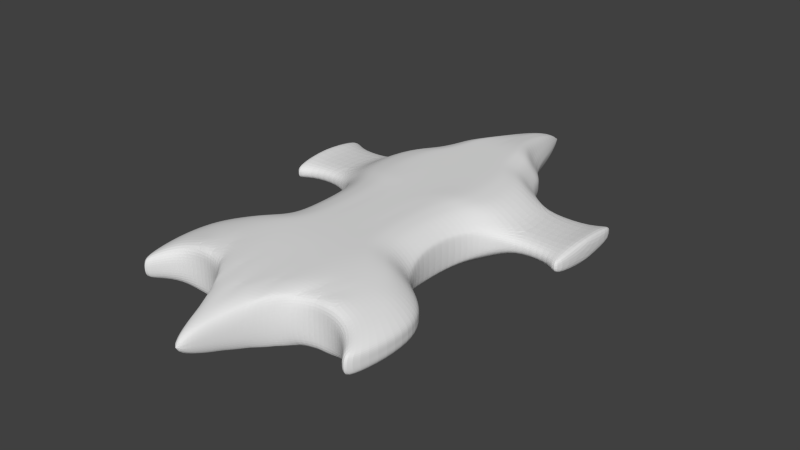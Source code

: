 # Source: editablecarrier.blend  (saved by Blender 2.67.0; exported with 4.5.12 LTS)
import bpy
from mathutils import Matrix  # noqa: F401  (used for matrix-valued properties, if any)

bpy.ops.wm.read_factory_settings(use_empty=True)
scene = bpy.context.scene
scene.name = 'Scene'

# ---- collections
col_collection_1 = bpy.data.collections.new('Collection 1'); scene.collection.children.link(col_collection_1)

# ---- world
world_world = bpy.data.worlds.new('World'); scene.world = world_world
world_world.color = (0.05088, 0.05088, 0.05088)
world_world.use_sun_shadow = False
world_world.sun_shadow_jitter_overblur = 0.0
world_world.cycles.sampling_method = 'MANUAL'
world_world.cycles.sample_map_resolution = 256

# ---- meshes
me_cube_001 = bpy.data.meshes.new('Cube.001')
me_cube_001.from_pydata([(0.0, -7.632, 0.0), (3.406, -5.909, 0.0), (3.398, -5.795, 0.2942), (0.0, -0.2012, 0.8836), (1.893, -0.1606, 0.4872), (1.955, -0.1654, 0.0), (2.153, 0.5647, 0.4189), (2.204, 0.5373, 0.0), (0.0, 0.5373, 0.8836), (3.099, 1.506, 0.2857), (3.272, 1.178, 0.0), (0.0, 1.676, 0.8836), (2.49, 0.991, 0.3768), (2.589, 0.9357, 0.0), (0.0, 0.9868, 0.8836), (0.0, 2.889, 0.8836), (2.963, 3.245, 0.0), (2.904, 2.971, 0.2525), (2.202, 3.456, 0.2799), (2.242, 3.511, 0.0), (0.0, 3.417, 0.8836), (0.0, 3.775, 0.8836), (1.878, 3.869, 0.0), (1.855, 3.807, 0.2845), (0.0, 4.283, 0.8836), (1.618, 4.377, 0.0), (1.585, 4.34, 0.2845), (1.45, 4.725, 0.2845), (1.438, 4.787, 0.0), (0.0, 4.693, 0.8836), (0.0, 7.179, 0.4699), (0.3185, 7.203, 0.0), (0.3108, 7.171, 0.1679), (0.0, 5.276, 0.8497), (0.9258, 5.394, 0.0), (0.8827, 5.315, 0.2801), (0.5664, 6.159, 0.2566), (0.5929, 6.288, 0.0), (0.0, 6.136, 0.7435), (4.695, 2.187, 0.0), (4.211, 1.389, 0.2717), (4.176, 2.972, 0.223), (4.124, 3.325, 0.0), (4.188, 1.099, 0.0), (4.554, 3.798, 0.0), (4.565, 0.6044, 0.0), (4.576, 2.878, 0.3797), (4.581, 1.481, 0.3937), (1.889, -1.313, 0.4872), (0.0, -1.272, 0.8836), (1.951, -1.308, 0.0), (2.501, -2.428, 0.2962), (0.0, -2.425, 0.8835), (2.566, -2.423, 0.0), (3.321, -3.145, 0.2993), (0.0, -3.218, 0.8737), (3.39, -3.13, 0.0), (2.194, -2.01, 0.0), (0.0, -2.01, 0.8836), (2.141, -2.037, 0.296), (3.581, -3.785, 0.2973), (0.0, -3.945, 0.846), (3.649, -3.768, 0.0), (3.026, -2.749, 0.0), (0.0, -2.771, 0.8819), (2.974, -2.753, 0.2975), (3.586, -4.855, 0.2951), (0.0, -5.508, 0.7511), (3.646, -4.883, 0.0), (3.171, -5.237, 0.4389), (2.784, -4.933, 0.5716), (2.291, -4.906, 0.7014), (1.732, -4.906, 0.7014), (1.289, -5.003, 0.6734), (0.8847, -5.438, 0.6878), (0.59, -5.924, 0.5791), (0.3366, -6.525, 0.4566), (0.1433, -7.206, 0.2968), (0.1745, -7.323, 0.0), (0.3707, -6.692, 0.0), (0.6231, -6.064, 0.0), (0.905, -5.547, 0.0), (1.241, -5.186, 0.0), (1.732, -4.906, 0.0), (2.291, -4.906, 0.0), (2.766, -5.113, 0.0), (3.162, -5.526, 0.0), (1.743, -0.1606, 0.6119), (1.554, -0.1606, 0.7252), (1.36, -0.1606, 0.8014), (1.167, -0.1606, 0.8406), (0.9736, -0.1606, 0.869), (0.7803, -0.1606, 0.8764), (0.5869, -0.1606, 0.877), (0.3935, -0.1606, 0.8836), (0.1988, -0.1654, 0.8836), (1.982, 0.5647, 0.5682), (1.767, 0.5647, 0.704), (1.547, 0.5647, 0.7954), (1.327, 0.5647, 0.8423), (1.107, 0.5647, 0.8763), (0.8874, 0.5647, 0.8852), (0.6675, 0.5647, 0.8859), (0.4475, 0.5647, 0.8859), (0.226, 0.5631, 0.8836), (2.632, 1.591, 0.4837), (2.329, 1.596, 0.6557), (2.039, 1.596, 0.7709), (1.749, 1.596, 0.8284), (1.46, 1.596, 0.8724), (1.17, 1.596, 0.8827), (0.8799, 1.596, 0.8836), (0.5899, 1.596, 0.8836), (0.298, 1.604, 0.8836), (2.265, 1.016, 0.5406), (2.029, 1.019, 0.688), (1.788, 1.019, 0.7919), (1.547, 1.019, 0.8515), (1.306, 1.019, 0.8886), (1.063, 1.019, 0.9016), (0.8053, 1.016, 0.899), (0.524, 1.002, 0.8869), (0.2607, 1.002, 0.8836), (2.473, 2.934, 0.4817), (2.197, 2.934, 0.6613), (1.924, 2.934, 0.7765), (1.65, 2.934, 0.8295), (1.377, 2.934, 0.8757), (1.104, 2.934, 0.8836), (0.8301, 2.934, 0.8836), (0.5567, 2.934, 0.8836), (0.2818, 2.934, 0.8836), (1.994, 3.423, 0.4868), (1.771, 3.418, 0.6622), (1.55, 3.418, 0.7777), (1.33, 3.418, 0.8292), (1.11, 3.418, 0.8766), (0.8893, 3.418, 0.8836), (0.669, 3.418, 0.8836), (0.4486, 3.418, 0.8836), (0.2273, 3.418, 0.8836), (1.677, 3.768, 0.4868), (1.489, 3.763, 0.6622), (1.303, 3.763, 0.7777), (1.118, 3.763, 0.8292), (0.9329, 3.763, 0.8766), (0.7477, 3.763, 0.8836), (0.5624, 3.763, 0.8836), (0.3771, 3.763, 0.8836), (0.1911, 3.763, 0.8836), (1.43, 4.301, 0.4868), (1.269, 4.296, 0.6622), (1.111, 4.296, 0.7777), (0.9534, 4.296, 0.8292), (0.7954, 4.296, 0.8766), (0.6375, 4.296, 0.8836), (0.4795, 4.296, 0.8836), (0.3216, 4.296, 0.8836), (0.1629, 4.296, 0.8836), (1.308, 4.686, 0.4797), (1.161, 4.68, 0.6622), (1.016, 4.68, 0.7777), (0.8717, 4.68, 0.8292), (0.7273, 4.68, 0.8766), (0.5829, 4.68, 0.8836), (0.4384, 4.68, 0.8836), (0.294, 4.68, 0.8836), (0.1489, 4.68, 0.8836), (0.8007, 5.273, 0.4514), (0.7102, 5.261, 0.6265), (0.6225, 5.26, 0.7447), (0.5355, 5.259, 0.8059), (0.4484, 5.259, 0.8465), (0.3613, 5.259, 0.8583), (0.2742, 5.259, 0.8594), (0.1867, 5.259, 0.8594), (0.09638, 5.26, 0.8586), (0.29, 7.156, 0.2519), (0.2545, 7.16, 0.3309), (0.2164, 7.166, 0.3884), (0.1828, 7.177, 0.4223), (0.1544, 7.179, 0.441), (0.1271, 7.179, 0.4526), (0.09966, 7.179, 0.458), (0.0713, 7.181, 0.4628), (0.03888, 7.184, 0.4683), (0.536, 6.099, 0.3769), (0.4788, 6.076, 0.5142), (0.4229, 6.071, 0.5968), (0.3686, 6.073, 0.6534), (0.3155, 6.073, 0.6873), (0.2624, 6.073, 0.712), (0.1908, 6.073, 0.7268), (0.1353, 6.074, 0.7365), (0.07286, 6.087, 0.7439), (1.739, -1.313, 0.6119), (1.55, -1.313, 0.7252), (1.358, -1.313, 0.8014), (1.165, -1.313, 0.8406), (0.9716, -1.313, 0.869), (0.7787, -1.313, 0.8764), (0.5857, -1.313, 0.877), (0.3927, -1.313, 0.8836), (0.1984, -1.308, 0.8836), (1.971, -2.037, 0.4839), (1.757, -2.037, 0.6547), (1.539, -2.037, 0.7697), (1.32, -2.037, 0.8287), (1.101, -2.037, 0.8715), (0.8826, -2.037, 0.8827), (0.6639, -2.037, 0.8836), (0.4451, -2.037, 0.8836), (0.2248, -2.035, 0.8836), (2.744, -2.753, 0.4834), (2.435, -2.761, 0.6462), (2.145, -2.753, 0.7681), (1.841, -2.753, 0.8284), (1.537, -2.753, 0.8705), (1.232, -2.754, 0.8824), (0.9206, -2.771, 0.8825), (0.6181, -2.775, 0.8821), (0.314, -2.774, 0.8819), (3.072, -3.147, 0.4827), (2.733, -3.168, 0.6445), (2.392, -3.168, 0.7576), (2.05, -3.169, 0.8227), (1.711, -3.187, 0.8607), (1.366, -3.202, 0.8752), (1.018, -3.221, 0.8768), (0.6817, -3.243, 0.8745), (0.3496, -3.233, 0.8735), (2.303, -2.428, 0.4838), (2.053, -2.428, 0.6546), (1.798, -2.428, 0.7695), (1.542, -2.428, 0.8287), (1.287, -2.428, 0.8714), (1.031, -2.428, 0.8827), (0.7758, -2.428, 0.8836), (0.5203, -2.428, 0.8836), (0.263, -2.428, 0.8836), (3.305, -3.759, 0.4836), (2.949, -3.727, 0.6539), (2.517, -3.745, 0.7482), (2.129, -3.767, 0.8056), (1.793, -3.901, 0.8286), (1.417, -3.94, 0.8458), (1.027, -3.879, 0.8578), (0.6783, -3.94, 0.852), (0.3475, -3.922, 0.8497), (3.326, -4.662, 0.4845), (2.902, -4.452, 0.6175), (2.466, -4.375, 0.7266), (2.023, -4.371, 0.7718), (1.59, -4.427, 0.7879), (1.246, -4.497, 0.8182), (0.9217, -4.584, 0.8266), (0.5844, -4.869, 0.8057), (0.2829, -5.242, 0.782), (0.0, 8.05, 0.0), (2.926, 3.22, 0.09818), (2.229, 3.505, 0.121), (1.878, 3.85, 0.1256), (1.605, 4.383, 0.1256), (0.9072, 5.36, 0.1304), (0.5835, 6.229, 0.1245), (1.47, 4.768, 0.1256), (0.3186, 7.188, 0.08312), (4.175, 3.273, 0.1002), (4.572, 3.679, 0.1636), (4.527, 0.7068, 0.1859), (4.22, 1.141, 0.157), (3.229, 1.216, 0.1483), (2.585, 0.9285, 0.2197), (3.172, -5.518, 0.2325), (3.653, -4.88, 0.1515), (3.033, -2.747, 0.149), (3.387, -3.121, 0.1506), (1.226, -5.168, 0.37), (1.732, -4.906, 0.3627), (2.291, -4.906, 0.3627), (2.767, -5.104, 0.3016), (2.184, -2.035, 0.1486), (3.656, -3.749, 0.1512), (2.552, -2.427, 0.1486), (1.928, -1.308, 0.3895), (2.195, 0.5631, 0.3017), (1.932, -0.1654, 0.3895), (3.401, -5.875, 0.1596), (0.1693, -7.31, 0.1366), (0.3615, -6.675, 0.2359), (0.6182, -6.038, 0.3207), (0.8995, -5.52, 0.364), (0.0, -7.32, 0.2952), (0.0, -6.737, 0.4874), (0.1738, -6.674, 0.4825), (0.2065, -6.159, 0.6366), (0.4057, -6.055, 0.6212), (0.0, -6.167, 0.6414), (0.2409, -5.657, 0.7373), (0.4815, -5.545, 0.7352), (0.6915, -5.502, 0.7165), (0.0, -4.748, 0.8068), (1.047, -5.017, 0.7568), (0.8072, -5.028, 0.7898), (0.3092, -4.72, 0.813)], [], [(274, 287, 1, 68), (285, 286, 5, 7), (203, 95, 3, 49), (95, 104, 8, 3), (272, 285, 7, 13), (271, 272, 13, 10), (122, 113, 11, 14), (104, 122, 14, 8), (113, 131, 15, 11), (260, 259, 16, 19), (131, 140, 20, 15), (140, 149, 21, 20), (261, 260, 19, 22), (262, 261, 22, 25), (149, 158, 24, 21), (265, 262, 25, 28), (158, 167, 29, 24), (167, 176, 33, 29), (263, 265, 28, 34), (264, 263, 34, 37), (266, 264, 37, 31), (176, 194, 38, 33), (194, 185, 30, 38), (259, 17, 41, 267), (17, 9, 40, 41), (271, 10, 43, 270), (270, 43, 45, 269), (41, 40, 47, 46), (267, 41, 46, 268), (286, 284, 50, 5), (212, 203, 49, 58), (276, 282, 62, 56), (281, 283, 53, 57), (239, 212, 58, 52), (284, 281, 57, 50), (230, 221, 64, 55), (221, 239, 52, 64), (248, 230, 55, 61), (283, 275, 63, 53), (275, 276, 56, 63), (304, 248, 61, 301), (282, 274, 68, 62), (287, 273, 86, 1), (273, 280, 85, 86), (280, 279, 84, 85), (279, 278, 83, 84), (278, 277, 82, 83), (277, 291, 81, 82), (291, 290, 80, 81), (290, 289, 79, 80), (289, 288, 78, 79), (48, 4, 87, 195), (195, 87, 88, 196), (196, 88, 89, 197), (197, 89, 90, 198), (198, 90, 91, 199), (199, 91, 92, 200), (200, 92, 93, 201), (201, 93, 94, 202), (202, 94, 95, 203), (4, 6, 96, 87), (87, 96, 97, 88), (88, 97, 98, 89), (89, 98, 99, 90), (90, 99, 100, 91), (91, 100, 101, 92), (92, 101, 102, 93), (93, 102, 103, 94), (94, 103, 104, 95), (12, 9, 105, 114), (114, 105, 106, 115), (115, 106, 107, 116), (116, 107, 108, 117), (117, 108, 109, 118), (118, 109, 110, 119), (119, 110, 111, 120), (120, 111, 112, 121), (121, 112, 113, 122), (6, 12, 114, 96), (96, 114, 115, 97), (97, 115, 116, 98), (98, 116, 117, 99), (99, 117, 118, 100), (100, 118, 119, 101), (101, 119, 120, 102), (102, 120, 121, 103), (103, 121, 122, 104), (9, 17, 123, 105), (105, 123, 124, 106), (106, 124, 125, 107), (107, 125, 126, 108), (108, 126, 127, 109), (109, 127, 128, 110), (110, 128, 129, 111), (111, 129, 130, 112), (112, 130, 131, 113), (17, 18, 132, 123), (123, 132, 133, 124), (124, 133, 134, 125), (125, 134, 135, 126), (126, 135, 136, 127), (127, 136, 137, 128), (128, 137, 138, 129), (129, 138, 139, 130), (130, 139, 140, 131), (18, 23, 141, 132), (132, 141, 142, 133), (133, 142, 143, 134), (134, 143, 144, 135), (135, 144, 145, 136), (136, 145, 146, 137), (137, 146, 147, 138), (138, 147, 148, 139), (139, 148, 149, 140), (23, 26, 150, 141), (141, 150, 151, 142), (142, 151, 152, 143), (143, 152, 153, 144), (144, 153, 154, 145), (145, 154, 155, 146), (146, 155, 156, 147), (147, 156, 157, 148), (148, 157, 158, 149), (26, 27, 159, 150), (150, 159, 160, 151), (151, 160, 161, 152), (152, 161, 162, 153), (153, 162, 163, 154), (154, 163, 164, 155), (155, 164, 165, 156), (156, 165, 166, 157), (157, 166, 167, 158), (27, 35, 168, 159), (159, 168, 169, 160), (160, 169, 170, 161), (161, 170, 171, 162), (162, 171, 172, 163), (163, 172, 173, 164), (164, 173, 174, 165), (165, 174, 175, 166), (166, 175, 176, 167), (35, 36, 186, 168), (168, 186, 187, 169), (169, 187, 188, 170), (170, 188, 189, 171), (171, 189, 190, 172), (172, 190, 191, 173), (173, 191, 192, 174), (174, 192, 193, 175), (175, 193, 194, 176), (36, 32, 177, 186), (186, 177, 178, 187), (187, 178, 179, 188), (188, 179, 180, 189), (189, 180, 181, 190), (190, 181, 182, 191), (191, 182, 183, 192), (192, 183, 184, 193), (193, 184, 185, 194), (59, 48, 195, 204), (204, 195, 196, 205), (205, 196, 197, 206), (206, 197, 198, 207), (207, 198, 199, 208), (208, 199, 200, 209), (209, 200, 201, 210), (210, 201, 202, 211), (211, 202, 203, 212), (51, 59, 204, 231), (231, 204, 205, 232), (232, 205, 206, 233), (233, 206, 207, 234), (234, 207, 208, 235), (235, 208, 209, 236), (236, 209, 210, 237), (237, 210, 211, 238), (238, 211, 212, 239), (54, 65, 213, 222), (222, 213, 214, 223), (223, 214, 215, 224), (224, 215, 216, 225), (225, 216, 217, 226), (226, 217, 218, 227), (227, 218, 219, 228), (228, 219, 220, 229), (229, 220, 221, 230), (65, 51, 231, 213), (213, 231, 232, 214), (214, 232, 233, 215), (215, 233, 234, 216), (216, 234, 235, 217), (217, 235, 236, 218), (218, 236, 237, 219), (219, 237, 238, 220), (220, 238, 239, 221), (60, 54, 222, 240), (240, 222, 223, 241), (241, 223, 224, 242), (242, 224, 225, 243), (243, 225, 226, 244), (244, 226, 227, 245), (245, 227, 228, 246), (246, 228, 229, 247), (247, 229, 230, 248), (66, 60, 240, 249), (249, 240, 241, 250), (250, 241, 242, 251), (251, 242, 243, 252), (252, 243, 244), (253, 244, 245), (254, 245, 246, 255), (255, 246, 247, 256), (256, 247, 248, 304), (2, 66, 249, 69), (69, 249, 250, 70), (70, 250, 251, 71), (71, 251, 252), (72, 252, 253), (73, 253, 254, 302), (302, 254, 255, 303), (303, 255, 256), (299, 256, 257, 298), (44, 268, 46, 39), (46, 47, 39), (47, 269, 45, 39), (18, 17, 259, 260), (23, 18, 260, 261), (26, 23, 261, 262), (27, 26, 262, 265), (35, 27, 265, 263), (36, 35, 263, 264), (32, 36, 264, 266), (16, 259, 267, 42), (42, 267, 268, 44), (54, 60, 282, 276), (75, 76, 289, 290), (51, 65, 275, 283), (69, 70, 280, 273), (60, 66, 274, 282), (73, 74, 291, 277), (71, 72, 278, 279), (59, 51, 283, 281), (76, 77, 288, 289), (12, 6, 285, 272), (40, 270, 269, 47), (4, 48, 284, 286), (9, 12, 272, 271), (65, 54, 276, 275), (48, 59, 281, 284), (70, 71, 279, 280), (6, 4, 286, 285), (2, 69, 273, 287), (66, 2, 287, 274), (74, 75, 290, 291), (9, 271, 270, 40), (72, 73, 277, 278), (185, 258, 30), (258, 266, 31), (32, 258, 177), (177, 258, 178), (178, 258, 179), (179, 258, 180), (180, 258, 181), (181, 258, 182), (182, 258, 183), (183, 258, 184), (184, 258, 185), (258, 32, 266), (288, 0, 78), (298, 257, 67), (77, 0, 288), (0, 77, 292), (77, 294, 293, 292), (77, 76, 294), (294, 295, 297, 293), (76, 296, 295, 294), (76, 75, 296), (295, 298, 67, 297), (296, 299, 298, 295), (75, 74, 300), (75, 300, 299, 296), (257, 256, 304), (74, 73, 302), (257, 304, 301, 67), (74, 302, 303, 300), (300, 303, 256, 299), (72, 71, 252), (253, 252, 244), (254, 253, 245), (73, 72, 253)])
me_cube_001.use_remesh_preserve_volume = False
me_cube_001.use_remesh_preserve_attributes = False
me_cube_001.use_mirror_vertex_groups = False
me_cube_001.update()

# ---- objects
ob_cube = bpy.data.objects.new('Cube', me_cube_001)

# ---- transforms, parenting, visibility, modifiers, constraints
ob_cube.location = (0.0, 0.0, 0.0)
ob_cube.lineart.crease_threshold = 0.0
_m = ob_cube.modifiers.new('Mirror', 'MIRROR')
_m.use_axis = (True, False, True)
_m.use_clip = True
_m = ob_cube.modifiers.new('Subsurf', 'SUBSURF')
_m.uv_smooth = 'PRESERVE_CORNERS'
_m.quality = 2
_m.levels = 0
_m.show_only_control_edges = False

# ---- collection membership
col_collection_1.objects.link(ob_cube)

# ---- scene / render settings (as saved in the file)
scene.frame_start = 1; scene.frame_end = 250; scene.frame_set(1)
scene.render.engine = 'BLENDER_EEVEE_NEXT'
scene.render.image_settings.color_mode = 'RGB'
scene.render.image_settings.compression = 90
scene.render.resolution_percentage = 50
scene.render.dither_intensity = 0.0
scene.cycles.use_denoising = False
scene.cycles.samples = 10
scene.cycles.sampling_pattern = 'TABULATED_SOBOL'
scene.cycles.light_sampling_threshold = 0.0
scene.cycles.use_adaptive_sampling = False
scene.cycles.use_light_tree = False
scene.cycles.blur_glossy = 0.0
scene.cycles.volume_bounces = 1
scene.cycles.pixel_filter_type = 'GAUSSIAN'
scene.cycles.sample_clamp_indirect = 0.0
scene.view_settings.view_transform = 'Standard'
bpy.context.view_layer.update()

# ---- added for rendering (the .blend has no active camera and no usable light): camera, sun
cam_auto = bpy.data.cameras.new('AutoCamera')
cam_auto.lens = 50.0
cam_auto.sensor_width = 36.0
cam_auto.clip_end = 1000.0
ob_auto_camera = bpy.data.objects.new('AutoCamera', cam_auto)
scene.collection.objects.link(ob_auto_camera)
ob_auto_camera.location = (16.9941, -20.1838, 13.5953)
ob_auto_camera.rotation_euler = (1.09748, -7.21219e-08, 0.694738)
scene.camera = ob_auto_camera
light_auto_sun = bpy.data.lights.new('AutoSun', 'SUN')
light_auto_sun.energy = 3.0
light_auto_sun.angle = 0.0523599
ob_auto_sun = bpy.data.objects.new('AutoSun', light_auto_sun)
scene.collection.objects.link(ob_auto_sun)
ob_auto_sun.rotation_euler = (0.872665, 0.174533, 0.523599)
bpy.context.view_layer.update()
